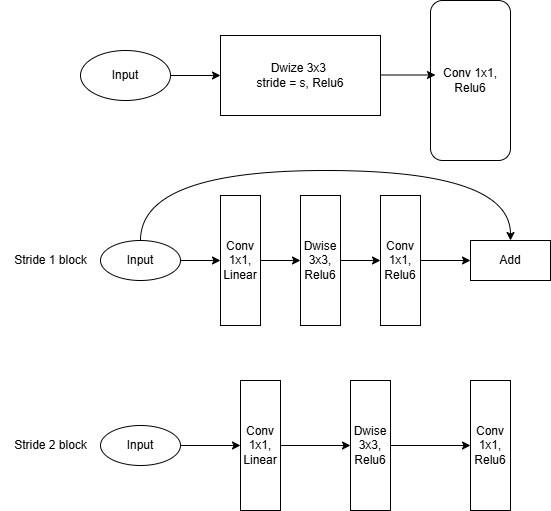

The diagram above was exported from draw.io. Its source (the exported page's mxGraphModel, read from the mxfile embedded in the PNG):
<mxGraphModel dx="1044" dy="608" grid="1" gridSize="10" guides="1" tooltips="1" connect="1" arrows="1" fold="1" page="1" pageScale="1" pageWidth="850" pageHeight="1100" math="0" shadow="0">
  <root>
    <mxCell id="0" />
    <mxCell id="1" parent="0" />
    <mxCell id="O2M55jxRMUO_Ce1eiexM-1" value="Conv 1x1, Relu6" style="rounded=1;whiteSpace=wrap;html=1;" vertex="1" parent="1">
      <mxGeometry x="450" y="40" width="80" height="160" as="geometry" />
    </mxCell>
    <mxCell id="O2M55jxRMUO_Ce1eiexM-2" value="" style="endArrow=classic;html=1;rounded=0;" edge="1" parent="1">
      <mxGeometry width="50" height="50" relative="1" as="geometry">
        <mxPoint x="395" y="114.5" as="sourcePoint" />
        <mxPoint x="455" y="114.5" as="targetPoint" />
      </mxGeometry>
    </mxCell>
    <mxCell id="O2M55jxRMUO_Ce1eiexM-3" value="Dwize 3x3&amp;nbsp;&lt;div&gt;stride = s, Relu6&lt;/div&gt;" style="rounded=0;whiteSpace=wrap;html=1;" vertex="1" parent="1">
      <mxGeometry x="240" y="75" width="160" height="80" as="geometry" />
    </mxCell>
    <mxCell id="O2M55jxRMUO_Ce1eiexM-4" value="Input" style="ellipse;whiteSpace=wrap;html=1;" vertex="1" parent="1">
      <mxGeometry x="100" y="90" width="90" height="50" as="geometry" />
    </mxCell>
    <mxCell id="O2M55jxRMUO_Ce1eiexM-5" value="" style="endArrow=classic;html=1;rounded=0;entryX=0;entryY=0.5;entryDx=0;entryDy=0;exitX=1;exitY=0.5;exitDx=0;exitDy=0;" edge="1" parent="1" source="O2M55jxRMUO_Ce1eiexM-4" target="O2M55jxRMUO_Ce1eiexM-3">
      <mxGeometry width="50" height="50" relative="1" as="geometry">
        <mxPoint x="190" y="130" as="sourcePoint" />
        <mxPoint x="240" y="80" as="targetPoint" />
      </mxGeometry>
    </mxCell>
    <mxCell id="O2M55jxRMUO_Ce1eiexM-6" value="Input" style="ellipse;whiteSpace=wrap;html=1;" vertex="1" parent="1">
      <mxGeometry x="120" y="280" width="80" height="40" as="geometry" />
    </mxCell>
    <mxCell id="O2M55jxRMUO_Ce1eiexM-18" value="" style="edgeStyle=orthogonalEdgeStyle;rounded=0;orthogonalLoop=1;jettySize=auto;html=1;" edge="1" parent="1" source="O2M55jxRMUO_Ce1eiexM-7" target="O2M55jxRMUO_Ce1eiexM-8">
      <mxGeometry relative="1" as="geometry" />
    </mxCell>
    <mxCell id="O2M55jxRMUO_Ce1eiexM-7" value="Conv 1x1,&lt;div&gt;Linear&lt;/div&gt;" style="rounded=0;whiteSpace=wrap;html=1;" vertex="1" parent="1">
      <mxGeometry x="240" y="235" width="40" height="130" as="geometry" />
    </mxCell>
    <mxCell id="O2M55jxRMUO_Ce1eiexM-14" style="edgeStyle=orthogonalEdgeStyle;rounded=0;orthogonalLoop=1;jettySize=auto;html=1;" edge="1" parent="1" source="O2M55jxRMUO_Ce1eiexM-8" target="O2M55jxRMUO_Ce1eiexM-9">
      <mxGeometry relative="1" as="geometry" />
    </mxCell>
    <mxCell id="O2M55jxRMUO_Ce1eiexM-8" value="Dwise 3x3,&lt;div&gt;Relu6&lt;/div&gt;" style="rounded=0;whiteSpace=wrap;html=1;" vertex="1" parent="1">
      <mxGeometry x="320" y="235" width="40" height="130" as="geometry" />
    </mxCell>
    <mxCell id="O2M55jxRMUO_Ce1eiexM-15" style="edgeStyle=orthogonalEdgeStyle;rounded=0;orthogonalLoop=1;jettySize=auto;html=1;entryX=0;entryY=0.5;entryDx=0;entryDy=0;" edge="1" parent="1" source="O2M55jxRMUO_Ce1eiexM-9" target="O2M55jxRMUO_Ce1eiexM-10">
      <mxGeometry relative="1" as="geometry" />
    </mxCell>
    <mxCell id="O2M55jxRMUO_Ce1eiexM-9" value="Conv 1x1,&lt;div&gt;Relu6&lt;/div&gt;" style="rounded=0;whiteSpace=wrap;html=1;" vertex="1" parent="1">
      <mxGeometry x="400" y="235" width="40" height="130" as="geometry" />
    </mxCell>
    <mxCell id="O2M55jxRMUO_Ce1eiexM-10" value="Add" style="rounded=0;whiteSpace=wrap;html=1;" vertex="1" parent="1">
      <mxGeometry x="490" y="280" width="80" height="40" as="geometry" />
    </mxCell>
    <mxCell id="O2M55jxRMUO_Ce1eiexM-11" value="" style="endArrow=classic;html=1;rounded=0;entryX=0;entryY=0.5;entryDx=0;entryDy=0;exitX=1;exitY=0.5;exitDx=0;exitDy=0;" edge="1" parent="1" source="O2M55jxRMUO_Ce1eiexM-6" target="O2M55jxRMUO_Ce1eiexM-7">
      <mxGeometry width="50" height="50" relative="1" as="geometry">
        <mxPoint x="180" y="300" as="sourcePoint" />
        <mxPoint x="230" y="250" as="targetPoint" />
      </mxGeometry>
    </mxCell>
    <mxCell id="O2M55jxRMUO_Ce1eiexM-16" value="Stride 1 block" style="text;html=1;align=center;verticalAlign=middle;resizable=0;points=[];autosize=1;strokeColor=none;fillColor=none;" vertex="1" parent="1">
      <mxGeometry x="20" y="285" width="100" height="30" as="geometry" />
    </mxCell>
    <mxCell id="O2M55jxRMUO_Ce1eiexM-19" value="Input" style="ellipse;whiteSpace=wrap;html=1;" vertex="1" parent="1">
      <mxGeometry x="120" y="465" width="80" height="40" as="geometry" />
    </mxCell>
    <mxCell id="O2M55jxRMUO_Ce1eiexM-20" value="" style="edgeStyle=orthogonalEdgeStyle;rounded=0;orthogonalLoop=1;jettySize=auto;html=1;" edge="1" parent="1" source="O2M55jxRMUO_Ce1eiexM-21" target="O2M55jxRMUO_Ce1eiexM-23">
      <mxGeometry relative="1" as="geometry" />
    </mxCell>
    <mxCell id="O2M55jxRMUO_Ce1eiexM-21" value="Conv 1x1,&lt;div&gt;Linear&lt;/div&gt;" style="rounded=0;whiteSpace=wrap;html=1;" vertex="1" parent="1">
      <mxGeometry x="260" y="420" width="40" height="130" as="geometry" />
    </mxCell>
    <mxCell id="O2M55jxRMUO_Ce1eiexM-22" style="edgeStyle=orthogonalEdgeStyle;rounded=0;orthogonalLoop=1;jettySize=auto;html=1;" edge="1" parent="1" source="O2M55jxRMUO_Ce1eiexM-23" target="O2M55jxRMUO_Ce1eiexM-25">
      <mxGeometry relative="1" as="geometry" />
    </mxCell>
    <mxCell id="O2M55jxRMUO_Ce1eiexM-23" value="Dwise 3x3,&lt;div&gt;Relu6&lt;/div&gt;" style="rounded=0;whiteSpace=wrap;html=1;" vertex="1" parent="1">
      <mxGeometry x="370" y="420" width="40" height="130" as="geometry" />
    </mxCell>
    <mxCell id="O2M55jxRMUO_Ce1eiexM-25" value="Conv 1x1,&lt;div&gt;Relu6&lt;/div&gt;" style="rounded=0;whiteSpace=wrap;html=1;" vertex="1" parent="1">
      <mxGeometry x="490" y="420" width="40" height="130" as="geometry" />
    </mxCell>
    <mxCell id="O2M55jxRMUO_Ce1eiexM-27" value="" style="endArrow=classic;html=1;rounded=0;entryX=0;entryY=0.5;entryDx=0;entryDy=0;exitX=1;exitY=0.5;exitDx=0;exitDy=0;" edge="1" parent="1" source="O2M55jxRMUO_Ce1eiexM-19" target="O2M55jxRMUO_Ce1eiexM-21">
      <mxGeometry width="50" height="50" relative="1" as="geometry">
        <mxPoint x="190" y="310" as="sourcePoint" />
        <mxPoint x="240" y="260" as="targetPoint" />
      </mxGeometry>
    </mxCell>
    <mxCell id="O2M55jxRMUO_Ce1eiexM-28" value="Stride 2 block" style="text;html=1;align=center;verticalAlign=middle;resizable=0;points=[];autosize=1;strokeColor=none;fillColor=none;" vertex="1" parent="1">
      <mxGeometry x="20" y="470" width="100" height="30" as="geometry" />
    </mxCell>
    <mxCell id="O2M55jxRMUO_Ce1eiexM-31" value="" style="endArrow=classic;html=1;rounded=0;entryX=0.5;entryY=0;entryDx=0;entryDy=0;edgeStyle=orthogonalEdgeStyle;curved=1;exitX=0.5;exitY=0;exitDx=0;exitDy=0;" edge="1" parent="1" source="O2M55jxRMUO_Ce1eiexM-6" target="O2M55jxRMUO_Ce1eiexM-10">
      <mxGeometry width="50" height="50" relative="1" as="geometry">
        <mxPoint x="170" y="211.8" as="sourcePoint" />
        <mxPoint x="531.2" y="210.00000000000006" as="targetPoint" />
        <Array as="points">
          <mxPoint x="160" y="210" />
          <mxPoint x="530" y="210" />
        </Array>
      </mxGeometry>
    </mxCell>
  </root>
</mxGraphModel>